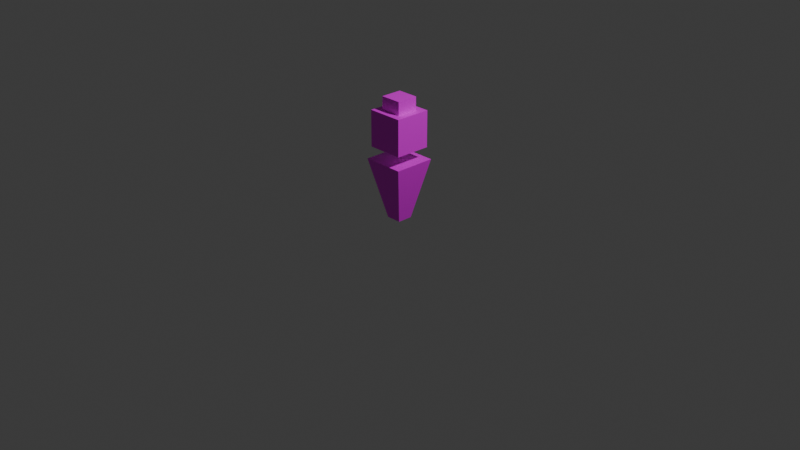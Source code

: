 # Source: judge_horse.blend  (saved by Blender 4.5.87; exported with 4.5.12 LTS)
import bpy
from mathutils import Matrix  # noqa: F401  (used for matrix-valued properties, if any)

bpy.ops.wm.read_factory_settings(use_empty=True)
scene = bpy.context.scene
scene.name = 'Scene'

# ---- collections
col_collection = bpy.data.collections.new('Collection'); scene.collection.children.link(col_collection)

# ---- images (referenced by path relative to the original .blend; pixels are not part of the script)
import os
ASSET_DIR = os.environ.get("B2B_ASSET_DIR", "")  # directory of the original .blend (textures are referenced by path, not embedded)
HERE = os.path.dirname(os.path.abspath(__file__))  # packed textures are extracted next to this script under _unpacked/

def load_image(name, relpath, width, height, colorspace="sRGB"):
    """Load a texture the original file referenced (path relative to the .blend, or extracted next to this script)."""
    p = next((c for c in (os.path.join(HERE, relpath), os.path.join(ASSET_DIR, relpath)) if relpath and os.path.exists(c)), "")
    if p:
        img = bpy.data.images.load(p, check_existing=True)
        img.name = name
    else:  # same state as the original file: an image datablock whose file is absent (Cycles renders it pink)
        img = bpy.data.images.new(name, width, height)
        img.source = "FILE"
        img.filepath = "//" + (relpath or name)
    img.colorspace_settings.name = colorspace
    return img
img_judge_horse_png = load_image('judge_horse.png', 'judge_horse.png', 1024, 1024, 'sRGB')

# ---- materials (node trees are filled in below, after node groups)
mat_material = bpy.data.materials.new('Material')
mat_material.alpha_threshold = 0.0
mat_material.roughness = 0.5
mat_material.line_color = (0.0, 0.0, 0.0, 1.0)

# ---- material node trees
mat_material.use_nodes = True; mat_material.node_tree.nodes.clear()
_N = mat_material.node_tree.nodes; _L = mat_material.node_tree.links
n0 = _N.new('ShaderNodeOutputMaterial'); n0.name = 'Material Output'; n0.location = (357, 153)
n1 = _N.new('ShaderNodeBsdfPrincipled'); n1.name = 'Principled BSDF'; n1.location = (30, 158)
n1.inputs[3].default_value = 1.45
n2 = _N.new('ShaderNodeTexImage'); n2.name = 'Image Texture'; n2.location = (-309, 158)
n2.image = img_judge_horse_png
n2.interpolation = 'Smart'
_L.new(n1.outputs[0], n0.inputs[0])
_L.new(n2.outputs[0], n1.inputs[0])
n0.is_active_output = True

# ---- world
world_world = bpy.data.worlds.new('World'); scene.world = world_world
world_world.use_nodes = True; world_world.node_tree.nodes.clear()
_N = world_world.node_tree.nodes; _L = world_world.node_tree.links
n0 = _N.new('ShaderNodeOutputWorld'); n0.name = 'World Output'; n0.location = (200, 100)
n1 = _N.new('ShaderNodeBackground'); n1.name = 'Background'; n1.location = (-200, 100)
n1.inputs[0].default_value = (0.05088, 0.05088, 0.05088, 1.0)
_L.new(n1.outputs[0], n0.inputs[0])
n0.is_active_output = True
world_world.color = (0.05088, 0.05088, 0.05088)
world_world.sun_shadow_jitter_overblur = 0.0

# ---- cameras
cam_camera = bpy.data.cameras.new('Camera')
cam_camera.clip_end = 100.0
cam_camera.ortho_scale = 7.314

# ---- lights
light_light = bpy.data.lights.new('Light', 'POINT')
light_light.energy = 1000.0
light_light.shadow_soft_size = 0.1

# ---- meshes
me_cube = bpy.data.meshes.new('Cube')
me_cube.from_pydata([(0.2226, 0.2214, 0.6586), (0.08701, 0.07853, 0.02337), (0.2226, -0.2222, 0.6586), (0.08701, -0.08386, 0.02337), (-0.221, 0.2214, 0.6586), (-0.07538, 0.07853, 0.02337), (-0.221, -0.2222, 0.6586), (-0.07538, -0.08386, 0.02337), (-0.1913, -0.1925, 0.7859), (-0.1136, -0.1148, 1.17), (-0.1913, 0.1918, 0.7859), (-0.1136, 0.1141, 1.17), (0.193, -0.1925, 0.7859), (0.1153, -0.1148, 1.17), (0.193, 0.1918, 0.7859), (0.1153, 0.1141, 1.17), (-0.1913, -0.1925, 1.17), (-0.1913, 0.1918, 1.17), (0.193, 0.1918, 1.17), (0.193, -0.1925, 1.17), (-0.1136, -0.1148, 1.31), (-0.1136, 0.1141, 1.31), (0.1153, 0.1141, 1.31), (0.1153, -0.1148, 1.31)], [], [(0, 4, 6, 2), (3, 2, 6, 7), (7, 6, 4, 5), (5, 1, 3, 7), (1, 0, 2, 3), (5, 4, 0, 1), (8, 16, 17, 10), (10, 17, 18, 14), (14, 18, 19, 12), (12, 19, 16, 8), (10, 14, 12, 8), (13, 15, 22, 23), (9, 11, 17, 16), (11, 15, 18, 17), (15, 13, 19, 18), (13, 9, 16, 19), (22, 21, 20, 23), (11, 9, 20, 21), (9, 13, 23, 20), (15, 11, 21, 22)])
_uv = me_cube.uv_layers.new(name='UVMap')
_uv.uv.foreach_set('vector', [0.5909, 0.8735, 0.5909, 0.979, 0.4855, 0.979, 0.4855, 0.8735, 0.6557, 0.02031, 0.856, 0.9751, 0.2007, 0.9751, 0.4158, 0.02031, 0.6582, 0.02037, 0.8625, 0.9769, 0.2072, 0.9769, 0.4183, 0.02037, 0.5852, 0.02363, 0.5852, 0.1218, 0.487, 0.1218, 0.487, 0.02363, 0.6514, 0.02028, 0.8625, 0.9745, 0.2072, 0.9745, 0.4115, 0.02028, 0.6409, 0.02104, 0.856, 0.9769, 0.2007, 0.9769, 0.4011, 0.02104, 0.977, 0.022, 0.977, 0.9651, 0.02791, 0.9651, 0.02791, 0.022, 0.9811, 0.02179, 0.9811, 0.9651, 0.03205, 0.9651, 0.03205, 0.02179, 0.9831, 0.03379, 0.9831, 0.9776, 0.03403, 0.9776, 0.03403, 0.03379, 0.9831, 0.02668, 0.9831, 0.9703, 0.03403, 0.9703, 0.03403, 0.02668, 0.4826, 0.01721, 0.5908, 0.01721, 0.5908, 0.1254, 0.4826, 0.1254, 0.5066, 0.9529, 0.5066, 0.891, 0.5066, 0.891, 0.5066, 0.9529, 0.5685, 0.9529, 0.5685, 0.891, 0.5896, 0.87, 0.5896, 0.9739, 0.5685, 0.891, 0.5066, 0.891, 0.4856, 0.87, 0.5896, 0.87, 0.5066, 0.891, 0.5066, 0.9529, 0.4856, 0.9739, 0.4856, 0.87, 0.5066, 0.9529, 0.5685, 0.9529, 0.5896, 0.9739, 0.4856, 0.9739, 0.5066, 0.891, 0.5685, 0.891, 0.5685, 0.9529, 0.5066, 0.9529, 0.5685, 0.891, 0.5685, 0.9529, 0.5685, 0.9529, 0.5685, 0.891, 0.5685, 0.9529, 0.5066, 0.9529, 0.5066, 0.9529, 0.5685, 0.9529, 0.5066, 0.891, 0.5685, 0.891, 0.5685, 0.891, 0.5066, 0.891])
me_cube.materials.append(mat_material)
me_cube.use_mirror_vertex_groups = False
me_cube.update()

# ---- objects
ob_agent = bpy.data.objects.new('Agent', me_cube)
ob_light = bpy.data.objects.new('Light', light_light)
ob_camera = bpy.data.objects.new('Camera', cam_camera)

# ---- transforms, parenting, visibility, modifiers, constraints
ob_agent.location = (0.0, 0.0, 0.0)
ob_agent.lock_rotations_4d = False
ob_agent.empty_display_type = 'ARROWS'
ob_agent.lineart.crease_threshold = 0.0
ob_light.location = (4.076, 1.005, 5.904)
ob_light.rotation_euler = (0.6503, 0.05522, 1.866)
ob_light.lock_rotations_4d = False
ob_light.empty_display_type = 'ARROWS'
ob_light.color = (0.0, 0.0, 0.0, 0.0)
ob_light.lineart.crease_threshold = 0.0
ob_camera.location = (7.359, -6.926, 4.958)
ob_camera.rotation_euler = (1.109, 0.0, 0.8149)
ob_camera.lock_rotations_4d = False
ob_camera.empty_display_type = 'ARROWS'
ob_camera.color = (0.0, 0.0, 0.0, 0.0)
ob_camera.display_type = 'WIRE'
ob_camera.lineart.crease_threshold = 0.0

# ---- collection membership
col_collection.objects.link(ob_agent)
col_collection.objects.link(ob_light)
col_collection.objects.link(ob_camera)

# ---- scene / render settings (as saved in the file)
scene.camera = ob_camera
scene.frame_start = 1; scene.frame_end = 250; scene.frame_set(0)
scene.render.engine = 'BLENDER_EEVEE_NEXT'
bpy.context.view_layer.update()
